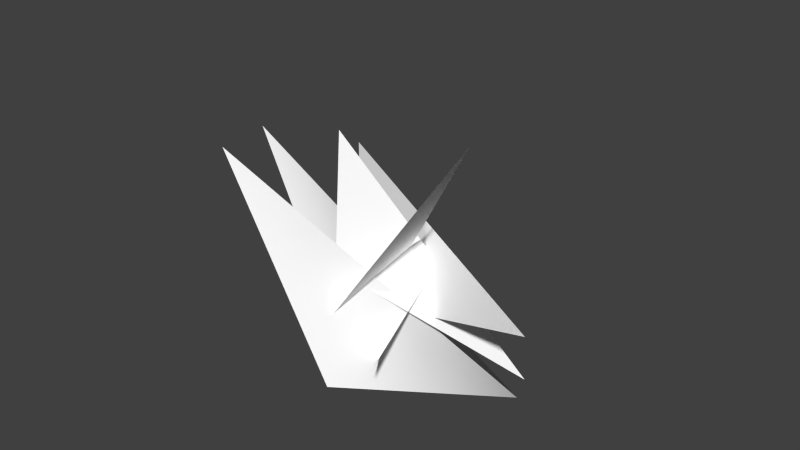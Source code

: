 # Source: BSwap_LPBushes_02.blend  (saved by Blender 2.79.0; exported with 4.5.12 LTS)
import bpy
from mathutils import Matrix  # noqa: F401  (used for matrix-valued properties, if any)

bpy.ops.wm.read_factory_settings(use_empty=True)
scene = bpy.context.scene
scene.name = 'BUshBlendswap'

# ---- collections
col_collection_1 = bpy.data.collections.new('Collection 1'); scene.collection.children.link(col_collection_1)

# ---- materials (node trees are filled in below, after node groups)
mat_bushes01 = bpy.data.materials.new('Bushes01')
mat_bushes01.alpha_threshold = 0.0
mat_bushes01.use_transparent_shadow = False
mat_bushes01.diffuse_color = (1.0, 1.0, 1.0, 1.0)
mat_bushes01.roughness = 0.5
mat_bushes01.specular_intensity = 0.0

# ---- material node trees

# ---- world
world_world = bpy.data.worlds.new('World'); scene.world = world_world
world_world.color = (0.05088, 0.05088, 0.05088)
world_world.use_sun_shadow = False
world_world.sun_shadow_jitter_overblur = 0.0
world_world.cycles.sampling_method = 'NONE'
world_world.cycles.sample_map_resolution = 256

# ---- meshes
me_bushes_01 = bpy.data.meshes.new('Bushes_01')
me_bushes_01.from_pydata([(-2.359, 9.127, 22.13), (26.21, 51.16, 25.54), (-5.677, -4.206, -11.96), (12.79, 11.82, 33.24), (2.81, -3.806, 3.122), (13.43, 22.48, -30.05), (2.213, 2.671, 28.25), (-18.25, 42.67, 23.46), (30.11, -6.763, 5.93), (-8.644, -0.8213, 2.753), (-27.08, 34.35, -5.347), (36.68, 20.95, 27.29), (-15.35, 25.38, -24.41), (-5.803, 0.3146, -3.574), (-0.7496, 19.92, 17.68), (32.35, 0.3165, 9.679), (-9.479, 37.09, -3.131)], [], [(1, 0, 2), (3, 4, 5), (8, 9, 10), (7, 6, 8), (13, 11, 12), (15, 14, 16)])
me_bushes_01.polygons.foreach_set('use_smooth', [True] * 6)
_uv = me_bushes_01.uv_layers.new(name='UVMap')
_uv.uv.foreach_set('vector', [-0.0053, 0.3477, 0.5444, 0.2796, 0.8046, 0.6028, 0.8046, 0.6028, 0.6178, 0.9859, 0.1354, 0.9845, 0.8046, 0.6028, 0.6178, 0.9859, 0.1354, 0.9845, -0.0053, 0.3477, 0.5444, 0.2796, 0.8046, 0.6028, 0.1354, 0.9845, -0.0053, 0.3477, 0.6178, 0.9859, -0.0053, 0.3477, 0.5444, 0.2796, 0.8046, 0.6028])
me_bushes_01.materials.append(mat_bushes01)
me_bushes_01.use_remesh_preserve_volume = False
me_bushes_01.use_remesh_preserve_attributes = False
me_bushes_01.use_mirror_vertex_groups = False
me_bushes_01.update()

# ---- objects
ob_bushes_01 = bpy.data.objects.new('Bushes_01', me_bushes_01)

# ---- transforms, parenting, visibility, modifiers, constraints
ob_bushes_01.location = (-0.3877, 0.3446, -0.1033)
ob_bushes_01.rotation_euler = (1.571, 0.0, 6.583)
ob_bushes_01.scale = (0.04361, 0.04361, 0.04361)
ob_bushes_01.lineart.crease_threshold = 0.0

# ---- collection membership
col_collection_1.objects.link(ob_bushes_01)

# ---- scene / render settings (as saved in the file)
scene.frame_start = 1; scene.frame_end = 250; scene.frame_set(1)
scene.render.engine = 'BLENDER_EEVEE_NEXT'
scene.render.image_settings.color_mode = 'RGB'
scene.render.image_settings.compression = 90
scene.render.resolution_percentage = 50
scene.render.dither_intensity = 0.0
scene.render.use_bake_selected_to_active = True
scene.render.bake_margin = 8
scene.render.bake_bias = 0.05
scene.cycles.use_denoising = False
scene.cycles.samples = 10
scene.cycles.sampling_pattern = 'TABULATED_SOBOL'
scene.cycles.light_sampling_threshold = 0.0
scene.cycles.use_adaptive_sampling = False
scene.cycles.use_light_tree = False
scene.cycles.blur_glossy = 0.0
scene.cycles.volume_bounces = 1
scene.cycles.pixel_filter_type = 'GAUSSIAN'
scene.cycles.sample_clamp_indirect = 0.0
scene.view_settings.view_transform = 'Standard'
bpy.context.view_layer.update()

# ---- added for rendering (the .blend has no active camera and no usable light): camera, sun
cam_auto = bpy.data.cameras.new('AutoCamera')
cam_auto.lens = 50.0
cam_auto.sensor_width = 36.0
cam_auto.clip_end = 1000.0
ob_auto_camera = bpy.data.objects.new('AutoCamera', cam_auto)
scene.collection.objects.link(ob_auto_camera)
ob_auto_camera.location = (4.93311, -5.78051, 4.94491)
ob_auto_camera.rotation_euler = (1.09748, -7.21219e-08, 0.694738)
scene.camera = ob_auto_camera
light_auto_sun = bpy.data.lights.new('AutoSun', 'SUN')
light_auto_sun.energy = 3.0
light_auto_sun.angle = 0.0523599
ob_auto_sun = bpy.data.objects.new('AutoSun', light_auto_sun)
scene.collection.objects.link(ob_auto_sun)
ob_auto_sun.rotation_euler = (0.872665, 0.174533, 0.523599)
bpy.context.view_layer.update()
